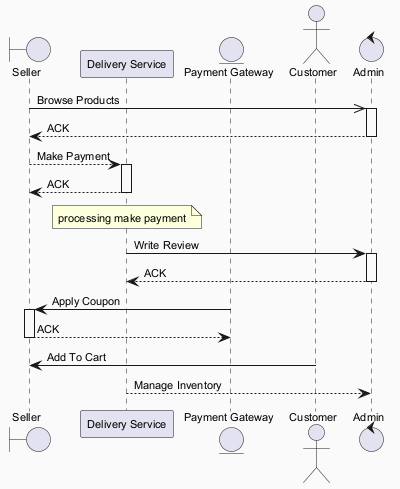

The diagram above was rendered by PlantUML. Its source (embedded in the PNG):
@startuml
skinparam backgroundColor #FAFAFA
skinparam classBackgroundColor #FFF3E0
skinparam classBorderColor #E65100
skinparam defaultFontSize 11
boundary "Seller" as S
participant "Delivery Service" as DS
entity "Payment Gateway" as PG
actor "Customer" as C
control "Admin" as A
S ->> A : Browse Products
activate A
A --> S : ACK
deactivate A
S --> DS : Make Payment
activate DS
DS --> S : ACK
deactivate DS
note over DS : processing make payment
DS -> A : Write Review
activate A
A --> DS : ACK
deactivate A
PG -> S : Apply Coupon
activate S
S --> PG : ACK
deactivate S
C -> S : Add To Cart
DS --> A : Manage Inventory
@enduml